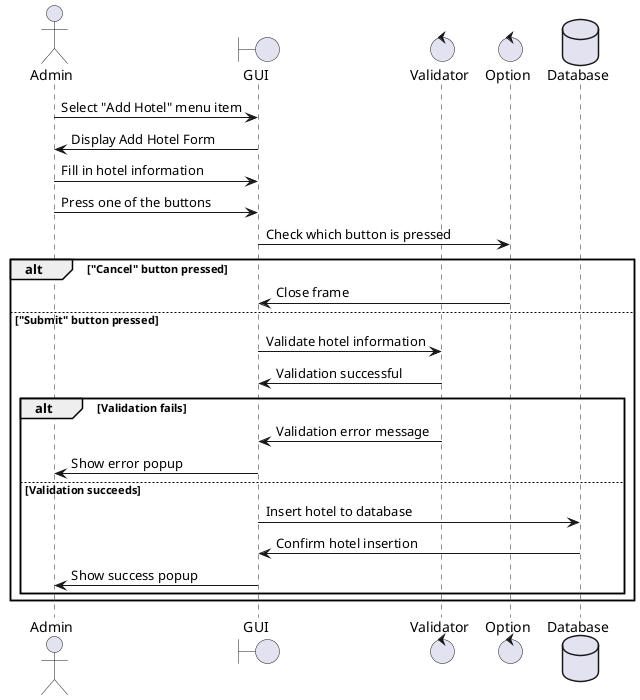

The diagram above was rendered by PlantUML. Its source (embedded in the PNG):
@startuml hotel-add

actor Admin as A
boundary GUI as G
control Validator as V
control Option as O
database Database as D

A -> G : Select "Add Hotel" menu item
G -> A : Display Add Hotel Form
A -> G : Fill in hotel information
A -> G : Press one of the buttons
G -> O : Check which button is pressed
alt "Cancel" button pressed
    O -> G : Close frame
else "Submit" button pressed
    G -> V : Validate hotel information
    V -> G : Validation successful
    alt Validation fails
        V -> G : Validation error message
        G -> A : Show error popup
    else Validation succeeds
        G -> D : Insert hotel to database
        D -> G : Confirm hotel insertion
        G -> A : Show success popup
    end
end

@enduml